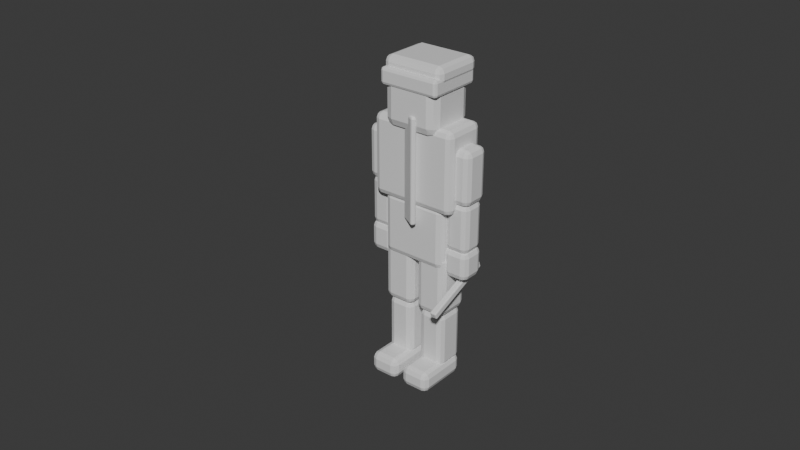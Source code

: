 # Source: SicilianBanditR15.blend  (saved by Blender 5.2.44; exported with 4.5.12 LTS)
import bpy
from mathutils import Matrix  # noqa: F401  (used for matrix-valued properties, if any)

bpy.ops.wm.read_factory_settings(use_empty=True)
scene = bpy.context.scene
scene.name = 'Scene'

# ---- collections
col_collection = bpy.data.collections.new('Collection'); scene.collection.children.link(col_collection)

# ---- materials (node trees are filled in below, after node groups)
mat_dark_leather = bpy.data.materials.new('Dark leather')
mat_dark_leather.diffuse_color = (0.16, 0.055, 0.025, 1.0)
mat_dark_leather.roughness = 0.72
mat_aged_linen = bpy.data.materials.new('Aged linen')
mat_aged_linen.diffuse_color = (0.73, 0.65, 0.48, 1.0)
mat_aged_linen.roughness = 0.72
mat_sun_weathered_skin = bpy.data.materials.new('Sun-weathered skin')
mat_sun_weathered_skin.diffuse_color = (0.48, 0.25, 0.13, 1.0)
mat_sun_weathered_skin.roughness = 0.72
mat_crimson_sash = bpy.data.materials.new('Crimson sash')
mat_crimson_sash.diffuse_color = (0.42, 0.035, 0.025, 1.0)
mat_crimson_sash.roughness = 0.72
mat_black_curls = bpy.data.materials.new('Black curls')
mat_black_curls.diffuse_color = (0.018, 0.012, 0.009, 1.0)
mat_black_curls.roughness = 0.72
mat_dagger_iron = bpy.data.materials.new('Dagger iron')
mat_dagger_iron.diffuse_color = (0.38, 0.42, 0.45, 1.0)
mat_dagger_iron.roughness = 0.72
mat_dagger_iron.metallic = 0.75

# ---- material node trees
mat_dark_leather.use_nodes = True; mat_dark_leather.node_tree.nodes.clear()
_N = mat_dark_leather.node_tree.nodes; _L = mat_dark_leather.node_tree.links
n0 = _N.new('ShaderNodeBsdfPrincipled'); n0.name = 'Principled BSDF'; n0.location = (-200, 100)
n0.inputs[10].default_value = 0.005
n1 = _N.new('ShaderNodeOutputMaterial'); n1.name = 'Material Output'; n1.location = (200, 100)
_L.new(n0.outputs[0], n1.inputs[0])
n1.is_active_output = True
mat_aged_linen.use_nodes = True; mat_aged_linen.node_tree.nodes.clear()
_N = mat_aged_linen.node_tree.nodes; _L = mat_aged_linen.node_tree.links
n0 = _N.new('ShaderNodeBsdfPrincipled'); n0.name = 'Principled BSDF'; n0.location = (-200, 100)
n0.inputs[10].default_value = 0.005
n1 = _N.new('ShaderNodeOutputMaterial'); n1.name = 'Material Output'; n1.location = (200, 100)
_L.new(n0.outputs[0], n1.inputs[0])
n1.is_active_output = True
mat_sun_weathered_skin.use_nodes = True; mat_sun_weathered_skin.node_tree.nodes.clear()
_N = mat_sun_weathered_skin.node_tree.nodes; _L = mat_sun_weathered_skin.node_tree.links
n0 = _N.new('ShaderNodeBsdfPrincipled'); n0.name = 'Principled BSDF'; n0.location = (-200, 100)
n0.inputs[10].default_value = 0.005
n1 = _N.new('ShaderNodeOutputMaterial'); n1.name = 'Material Output'; n1.location = (200, 100)
_L.new(n0.outputs[0], n1.inputs[0])
n1.is_active_output = True
mat_crimson_sash.use_nodes = True; mat_crimson_sash.node_tree.nodes.clear()
_N = mat_crimson_sash.node_tree.nodes; _L = mat_crimson_sash.node_tree.links
n0 = _N.new('ShaderNodeBsdfPrincipled'); n0.name = 'Principled BSDF'; n0.location = (-200, 100)
n0.inputs[10].default_value = 0.005
n1 = _N.new('ShaderNodeOutputMaterial'); n1.name = 'Material Output'; n1.location = (200, 100)
_L.new(n0.outputs[0], n1.inputs[0])
n1.is_active_output = True
mat_black_curls.use_nodes = True; mat_black_curls.node_tree.nodes.clear()
_N = mat_black_curls.node_tree.nodes; _L = mat_black_curls.node_tree.links
n0 = _N.new('ShaderNodeBsdfPrincipled'); n0.name = 'Principled BSDF'; n0.location = (-200, 100)
n0.inputs[10].default_value = 0.005
n1 = _N.new('ShaderNodeOutputMaterial'); n1.name = 'Material Output'; n1.location = (200, 100)
_L.new(n0.outputs[0], n1.inputs[0])
n1.is_active_output = True
mat_dagger_iron.use_nodes = True; mat_dagger_iron.node_tree.nodes.clear()
_N = mat_dagger_iron.node_tree.nodes; _L = mat_dagger_iron.node_tree.links
n0 = _N.new('ShaderNodeBsdfPrincipled'); n0.name = 'Principled BSDF'; n0.location = (-200, 100)
n0.inputs[10].default_value = 0.005
n1 = _N.new('ShaderNodeOutputMaterial'); n1.name = 'Material Output'; n1.location = (200, 100)
_L.new(n0.outputs[0], n1.inputs[0])
n1.is_active_output = True

# ---- world
world_world = bpy.data.worlds.new('World'); scene.world = world_world
world_world.use_nodes = True; world_world.node_tree.nodes.clear()
_N = world_world.node_tree.nodes; _L = world_world.node_tree.links
n0 = _N.new('ShaderNodeOutputWorld'); n0.name = 'World Output'; n0.location = (200, 100)
n1 = _N.new('ShaderNodeBackground'); n1.name = 'Background'; n1.location = (-200, 100)
n1.inputs[0].default_value = (0.05088, 0.05088, 0.05088, 1.0)
_L.new(n1.outputs[0], n0.inputs[0])
n0.is_active_output = True
world_world.color = (0.05088, 0.05088, 0.05088)
world_world.sun_shadow_jitter_overblur = 0.0

# ---- meshes
me_cube_001 = bpy.data.meshes.new('Cube.001')
me_cube_001.from_pydata([(-0.44, -0.26, -0.42), (-0.44, -0.26, 0.42), (-0.44, 0.26, -0.42), (-0.44, 0.26, 0.42), (0.44, -0.26, -0.42), (0.44, -0.26, 0.42), (0.44, 0.26, -0.42), (0.44, 0.26, 0.42)], [], [(0, 1, 3, 2), (2, 3, 7, 6), (6, 7, 5, 4), (4, 5, 1, 0), (2, 6, 4, 0), (7, 3, 1, 5)])
_uv = me_cube_001.uv_layers.new(name='UVMap')
_uv.uv.foreach_set('vector', [0.375, 0.0, 0.625, 0.0, 0.625, 0.25, 0.375, 0.25, 0.375, 0.25, 0.625, 0.25, 0.625, 0.5, 0.375, 0.5, 0.375, 0.5, 0.625, 0.5, 0.625, 0.75, 0.375, 0.75, 0.375, 0.75, 0.625, 0.75, 0.625, 1.0, 0.375, 1.0, 0.125, 0.5, 0.375, 0.5, 0.375, 0.75, 0.125, 0.75, 0.625, 0.5, 0.875, 0.5, 0.875, 0.75, 0.625, 0.75])
me_cube_001.materials.append(mat_dark_leather)
me_cube_001.update()
me_cube_002 = bpy.data.meshes.new('Cube.002')
me_cube_002.from_pydata([(-0.58, -0.29, -0.54), (-0.58, -0.29, 0.54), (-0.58, 0.29, -0.54), (-0.58, 0.29, 0.54), (0.58, -0.29, -0.54), (0.58, -0.29, 0.54), (0.58, 0.29, -0.54), (0.58, 0.29, 0.54)], [], [(0, 1, 3, 2), (2, 3, 7, 6), (6, 7, 5, 4), (4, 5, 1, 0), (2, 6, 4, 0), (7, 3, 1, 5)])
_uv = me_cube_002.uv_layers.new(name='UVMap')
_uv.uv.foreach_set('vector', [0.375, 0.0, 0.625, 0.0, 0.625, 0.25, 0.375, 0.25, 0.375, 0.25, 0.625, 0.25, 0.625, 0.5, 0.375, 0.5, 0.375, 0.5, 0.625, 0.5, 0.625, 0.75, 0.375, 0.75, 0.375, 0.75, 0.625, 0.75, 0.625, 1.0, 0.375, 1.0, 0.125, 0.5, 0.375, 0.5, 0.375, 0.75, 0.125, 0.75, 0.625, 0.5, 0.875, 0.5, 0.875, 0.75, 0.625, 0.75])
me_cube_002.materials.append(mat_aged_linen)
me_cube_002.update()
me_cube_003 = bpy.data.meshes.new('Cube.003')
me_cube_003.from_pydata([(-0.38, -0.34, -0.38), (-0.38, -0.34, 0.38), (-0.38, 0.34, -0.38), (-0.38, 0.34, 0.38), (0.38, -0.34, -0.38), (0.38, -0.34, 0.38), (0.38, 0.34, -0.38), (0.38, 0.34, 0.38)], [], [(0, 1, 3, 2), (2, 3, 7, 6), (6, 7, 5, 4), (4, 5, 1, 0), (2, 6, 4, 0), (7, 3, 1, 5)])
_uv = me_cube_003.uv_layers.new(name='UVMap')
_uv.uv.foreach_set('vector', [0.375, 0.0, 0.625, 0.0, 0.625, 0.25, 0.375, 0.25, 0.375, 0.25, 0.625, 0.25, 0.625, 0.5, 0.375, 0.5, 0.375, 0.5, 0.625, 0.5, 0.625, 0.75, 0.375, 0.75, 0.375, 0.75, 0.625, 0.75, 0.625, 1.0, 0.375, 1.0, 0.125, 0.5, 0.375, 0.5, 0.375, 0.75, 0.125, 0.75, 0.625, 0.5, 0.875, 0.5, 0.875, 0.75, 0.625, 0.75])
me_cube_003.materials.append(mat_sun_weathered_skin)
me_cube_003.update()
me_cube_004 = bpy.data.meshes.new('Cube.004')
me_cube_004.from_pydata([(-0.41, -0.37, -0.11), (-0.41, -0.37, 0.11), (-0.41, 0.37, -0.11), (-0.41, 0.37, 0.11), (0.41, -0.37, -0.11), (0.41, -0.37, 0.11), (0.41, 0.37, -0.11), (0.41, 0.37, 0.11)], [], [(0, 1, 3, 2), (2, 3, 7, 6), (6, 7, 5, 4), (4, 5, 1, 0), (2, 6, 4, 0), (7, 3, 1, 5)])
_uv = me_cube_004.uv_layers.new(name='UVMap')
_uv.uv.foreach_set('vector', [0.375, 0.0, 0.625, 0.0, 0.625, 0.25, 0.375, 0.25, 0.375, 0.25, 0.625, 0.25, 0.625, 0.5, 0.375, 0.5, 0.375, 0.5, 0.625, 0.5, 0.625, 0.75, 0.375, 0.75, 0.375, 0.75, 0.625, 0.75, 0.625, 1.0, 0.375, 1.0, 0.125, 0.5, 0.375, 0.5, 0.375, 0.75, 0.125, 0.75, 0.625, 0.5, 0.875, 0.5, 0.875, 0.75, 0.625, 0.75])
me_cube_004.materials.append(mat_crimson_sash)
me_cube_004.update()
me_cube_005 = bpy.data.meshes.new('Cube.005')
me_cube_005.from_pydata([(-0.42, -0.35, -0.12), (-0.42, -0.35, 0.12), (-0.42, 0.35, -0.12), (-0.42, 0.35, 0.12), (0.42, -0.35, -0.12), (0.42, -0.35, 0.12), (0.42, 0.35, -0.12), (0.42, 0.35, 0.12)], [], [(0, 1, 3, 2), (2, 3, 7, 6), (6, 7, 5, 4), (4, 5, 1, 0), (2, 6, 4, 0), (7, 3, 1, 5)])
_uv = me_cube_005.uv_layers.new(name='UVMap')
_uv.uv.foreach_set('vector', [0.375, 0.0, 0.625, 0.0, 0.625, 0.25, 0.375, 0.25, 0.375, 0.25, 0.625, 0.25, 0.625, 0.5, 0.375, 0.5, 0.375, 0.5, 0.625, 0.5, 0.625, 0.75, 0.375, 0.75, 0.375, 0.75, 0.625, 0.75, 0.625, 1.0, 0.375, 1.0, 0.125, 0.5, 0.375, 0.5, 0.375, 0.75, 0.125, 0.75, 0.625, 0.5, 0.875, 0.5, 0.875, 0.75, 0.625, 0.75])
me_cube_005.materials.append(mat_black_curls)
me_cube_005.update()
me_cube_006 = bpy.data.meshes.new('Cube.006')
me_cube_006.from_pydata([(-0.18, -0.18, -0.36), (-0.18, -0.18, 0.36), (-0.18, 0.18, -0.36), (-0.18, 0.18, 0.36), (0.18, -0.18, -0.36), (0.18, -0.18, 0.36), (0.18, 0.18, -0.36), (0.18, 0.18, 0.36)], [], [(0, 1, 3, 2), (2, 3, 7, 6), (6, 7, 5, 4), (4, 5, 1, 0), (2, 6, 4, 0), (7, 3, 1, 5)])
_uv = me_cube_006.uv_layers.new(name='UVMap')
_uv.uv.foreach_set('vector', [0.375, 0.0, 0.625, 0.0, 0.625, 0.25, 0.375, 0.25, 0.375, 0.25, 0.625, 0.25, 0.625, 0.5, 0.375, 0.5, 0.375, 0.5, 0.625, 0.5, 0.625, 0.75, 0.375, 0.75, 0.375, 0.75, 0.625, 0.75, 0.625, 1.0, 0.375, 1.0, 0.125, 0.5, 0.375, 0.5, 0.375, 0.75, 0.125, 0.75, 0.625, 0.5, 0.875, 0.5, 0.875, 0.75, 0.625, 0.75])
me_cube_006.materials.append(mat_sun_weathered_skin)
me_cube_006.update()
me_cube_007 = bpy.data.meshes.new('Cube.007')
me_cube_007.from_pydata([(-0.16, -0.16, -0.34), (-0.16, -0.16, 0.34), (-0.16, 0.16, -0.34), (-0.16, 0.16, 0.34), (0.16, -0.16, -0.34), (0.16, -0.16, 0.34), (0.16, 0.16, -0.34), (0.16, 0.16, 0.34)], [], [(0, 1, 3, 2), (2, 3, 7, 6), (6, 7, 5, 4), (4, 5, 1, 0), (2, 6, 4, 0), (7, 3, 1, 5)])
_uv = me_cube_007.uv_layers.new(name='UVMap')
_uv.uv.foreach_set('vector', [0.375, 0.0, 0.625, 0.0, 0.625, 0.25, 0.375, 0.25, 0.375, 0.25, 0.625, 0.25, 0.625, 0.5, 0.375, 0.5, 0.375, 0.5, 0.625, 0.5, 0.625, 0.75, 0.375, 0.75, 0.375, 0.75, 0.625, 0.75, 0.625, 1.0, 0.375, 1.0, 0.125, 0.5, 0.375, 0.5, 0.375, 0.75, 0.125, 0.75, 0.625, 0.5, 0.875, 0.5, 0.875, 0.75, 0.625, 0.75])
me_cube_007.materials.append(mat_sun_weathered_skin)
me_cube_007.update()
me_cube_008 = bpy.data.meshes.new('Cube.008')
me_cube_008.from_pydata([(-0.17, -0.17, -0.2), (-0.17, -0.17, 0.2), (-0.17, 0.17, -0.2), (-0.17, 0.17, 0.2), (0.17, -0.17, -0.2), (0.17, -0.17, 0.2), (0.17, 0.17, -0.2), (0.17, 0.17, 0.2)], [], [(0, 1, 3, 2), (2, 3, 7, 6), (6, 7, 5, 4), (4, 5, 1, 0), (2, 6, 4, 0), (7, 3, 1, 5)])
_uv = me_cube_008.uv_layers.new(name='UVMap')
_uv.uv.foreach_set('vector', [0.375, 0.0, 0.625, 0.0, 0.625, 0.25, 0.375, 0.25, 0.375, 0.25, 0.625, 0.25, 0.625, 0.5, 0.375, 0.5, 0.375, 0.5, 0.625, 0.5, 0.625, 0.75, 0.375, 0.75, 0.375, 0.75, 0.625, 0.75, 0.625, 1.0, 0.375, 1.0, 0.125, 0.5, 0.375, 0.5, 0.375, 0.75, 0.125, 0.75, 0.625, 0.5, 0.875, 0.5, 0.875, 0.75, 0.625, 0.75])
me_cube_008.materials.append(mat_sun_weathered_skin)
me_cube_008.update()
me_cube_009 = bpy.data.meshes.new('Cube.009')
me_cube_009.from_pydata([(-0.21, -0.23, -0.43), (-0.21, -0.23, 0.43), (-0.21, 0.23, -0.43), (-0.21, 0.23, 0.43), (0.21, -0.23, -0.43), (0.21, -0.23, 0.43), (0.21, 0.23, -0.43), (0.21, 0.23, 0.43)], [], [(0, 1, 3, 2), (2, 3, 7, 6), (6, 7, 5, 4), (4, 5, 1, 0), (2, 6, 4, 0), (7, 3, 1, 5)])
_uv = me_cube_009.uv_layers.new(name='UVMap')
_uv.uv.foreach_set('vector', [0.375, 0.0, 0.625, 0.0, 0.625, 0.25, 0.375, 0.25, 0.375, 0.25, 0.625, 0.25, 0.625, 0.5, 0.375, 0.5, 0.375, 0.5, 0.625, 0.5, 0.625, 0.75, 0.375, 0.75, 0.375, 0.75, 0.625, 0.75, 0.625, 1.0, 0.375, 1.0, 0.125, 0.5, 0.375, 0.5, 0.375, 0.75, 0.125, 0.75, 0.625, 0.5, 0.875, 0.5, 0.875, 0.75, 0.625, 0.75])
me_cube_009.materials.append(mat_dark_leather)
me_cube_009.update()
me_cube_010 = bpy.data.meshes.new('Cube.010')
me_cube_010.from_pydata([(-0.18, -0.2, -0.4), (-0.18, -0.2, 0.4), (-0.18, 0.2, -0.4), (-0.18, 0.2, 0.4), (0.18, -0.2, -0.4), (0.18, -0.2, 0.4), (0.18, 0.2, -0.4), (0.18, 0.2, 0.4)], [], [(0, 1, 3, 2), (2, 3, 7, 6), (6, 7, 5, 4), (4, 5, 1, 0), (2, 6, 4, 0), (7, 3, 1, 5)])
_uv = me_cube_010.uv_layers.new(name='UVMap')
_uv.uv.foreach_set('vector', [0.375, 0.0, 0.625, 0.0, 0.625, 0.25, 0.375, 0.25, 0.375, 0.25, 0.625, 0.25, 0.625, 0.5, 0.375, 0.5, 0.375, 0.5, 0.625, 0.5, 0.625, 0.75, 0.375, 0.75, 0.375, 0.75, 0.625, 0.75, 0.625, 1.0, 0.375, 1.0, 0.125, 0.5, 0.375, 0.5, 0.375, 0.75, 0.125, 0.75, 0.625, 0.5, 0.875, 0.5, 0.875, 0.75, 0.625, 0.75])
me_cube_010.materials.append(mat_sun_weathered_skin)
me_cube_010.update()
me_cube_011 = bpy.data.meshes.new('Cube.011')
me_cube_011.from_pydata([(-0.2, -0.36, -0.14), (-0.2, -0.36, 0.14), (-0.2, 0.36, -0.14), (-0.2, 0.36, 0.14), (0.2, -0.36, -0.14), (0.2, -0.36, 0.14), (0.2, 0.36, -0.14), (0.2, 0.36, 0.14)], [], [(0, 1, 3, 2), (2, 3, 7, 6), (6, 7, 5, 4), (4, 5, 1, 0), (2, 6, 4, 0), (7, 3, 1, 5)])
_uv = me_cube_011.uv_layers.new(name='UVMap')
_uv.uv.foreach_set('vector', [0.375, 0.0, 0.625, 0.0, 0.625, 0.25, 0.375, 0.25, 0.375, 0.25, 0.625, 0.25, 0.625, 0.5, 0.375, 0.5, 0.375, 0.5, 0.625, 0.5, 0.625, 0.75, 0.375, 0.75, 0.375, 0.75, 0.625, 0.75, 0.625, 1.0, 0.375, 1.0, 0.125, 0.5, 0.375, 0.5, 0.375, 0.75, 0.125, 0.75, 0.625, 0.5, 0.875, 0.5, 0.875, 0.75, 0.625, 0.75])
me_cube_011.materials.append(mat_dark_leather)
me_cube_011.update()
me_cube_012 = bpy.data.meshes.new('Cube.012')
me_cube_012.from_pydata([(-0.18, -0.18, -0.36), (-0.18, -0.18, 0.36), (-0.18, 0.18, -0.36), (-0.18, 0.18, 0.36), (0.18, -0.18, -0.36), (0.18, -0.18, 0.36), (0.18, 0.18, -0.36), (0.18, 0.18, 0.36)], [], [(0, 1, 3, 2), (2, 3, 7, 6), (6, 7, 5, 4), (4, 5, 1, 0), (2, 6, 4, 0), (7, 3, 1, 5)])
_uv = me_cube_012.uv_layers.new(name='UVMap')
_uv.uv.foreach_set('vector', [0.375, 0.0, 0.625, 0.0, 0.625, 0.25, 0.375, 0.25, 0.375, 0.25, 0.625, 0.25, 0.625, 0.5, 0.375, 0.5, 0.375, 0.5, 0.625, 0.5, 0.625, 0.75, 0.375, 0.75, 0.375, 0.75, 0.625, 0.75, 0.625, 1.0, 0.375, 1.0, 0.125, 0.5, 0.375, 0.5, 0.375, 0.75, 0.125, 0.75, 0.625, 0.5, 0.875, 0.5, 0.875, 0.75, 0.625, 0.75])
me_cube_012.materials.append(mat_sun_weathered_skin)
me_cube_012.update()
me_cube_013 = bpy.data.meshes.new('Cube.013')
me_cube_013.from_pydata([(-0.16, -0.16, -0.34), (-0.16, -0.16, 0.34), (-0.16, 0.16, -0.34), (-0.16, 0.16, 0.34), (0.16, -0.16, -0.34), (0.16, -0.16, 0.34), (0.16, 0.16, -0.34), (0.16, 0.16, 0.34)], [], [(0, 1, 3, 2), (2, 3, 7, 6), (6, 7, 5, 4), (4, 5, 1, 0), (2, 6, 4, 0), (7, 3, 1, 5)])
_uv = me_cube_013.uv_layers.new(name='UVMap')
_uv.uv.foreach_set('vector', [0.375, 0.0, 0.625, 0.0, 0.625, 0.25, 0.375, 0.25, 0.375, 0.25, 0.625, 0.25, 0.625, 0.5, 0.375, 0.5, 0.375, 0.5, 0.625, 0.5, 0.625, 0.75, 0.375, 0.75, 0.375, 0.75, 0.625, 0.75, 0.625, 1.0, 0.375, 1.0, 0.125, 0.5, 0.375, 0.5, 0.375, 0.75, 0.125, 0.75, 0.625, 0.5, 0.875, 0.5, 0.875, 0.75, 0.625, 0.75])
me_cube_013.materials.append(mat_sun_weathered_skin)
me_cube_013.update()
me_cube_014 = bpy.data.meshes.new('Cube.014')
me_cube_014.from_pydata([(-0.17, -0.17, -0.2), (-0.17, -0.17, 0.2), (-0.17, 0.17, -0.2), (-0.17, 0.17, 0.2), (0.17, -0.17, -0.2), (0.17, -0.17, 0.2), (0.17, 0.17, -0.2), (0.17, 0.17, 0.2)], [], [(0, 1, 3, 2), (2, 3, 7, 6), (6, 7, 5, 4), (4, 5, 1, 0), (2, 6, 4, 0), (7, 3, 1, 5)])
_uv = me_cube_014.uv_layers.new(name='UVMap')
_uv.uv.foreach_set('vector', [0.375, 0.0, 0.625, 0.0, 0.625, 0.25, 0.375, 0.25, 0.375, 0.25, 0.625, 0.25, 0.625, 0.5, 0.375, 0.5, 0.375, 0.5, 0.625, 0.5, 0.625, 0.75, 0.375, 0.75, 0.375, 0.75, 0.625, 0.75, 0.625, 1.0, 0.375, 1.0, 0.125, 0.5, 0.375, 0.5, 0.375, 0.75, 0.125, 0.75, 0.625, 0.5, 0.875, 0.5, 0.875, 0.75, 0.625, 0.75])
me_cube_014.materials.append(mat_sun_weathered_skin)
me_cube_014.update()
me_cube_015 = bpy.data.meshes.new('Cube.015')
me_cube_015.from_pydata([(-0.21, -0.23, -0.43), (-0.21, -0.23, 0.43), (-0.21, 0.23, -0.43), (-0.21, 0.23, 0.43), (0.21, -0.23, -0.43), (0.21, -0.23, 0.43), (0.21, 0.23, -0.43), (0.21, 0.23, 0.43)], [], [(0, 1, 3, 2), (2, 3, 7, 6), (6, 7, 5, 4), (4, 5, 1, 0), (2, 6, 4, 0), (7, 3, 1, 5)])
_uv = me_cube_015.uv_layers.new(name='UVMap')
_uv.uv.foreach_set('vector', [0.375, 0.0, 0.625, 0.0, 0.625, 0.25, 0.375, 0.25, 0.375, 0.25, 0.625, 0.25, 0.625, 0.5, 0.375, 0.5, 0.375, 0.5, 0.625, 0.5, 0.625, 0.75, 0.375, 0.75, 0.375, 0.75, 0.625, 0.75, 0.625, 1.0, 0.375, 1.0, 0.125, 0.5, 0.375, 0.5, 0.375, 0.75, 0.125, 0.75, 0.625, 0.5, 0.875, 0.5, 0.875, 0.75, 0.625, 0.75])
me_cube_015.materials.append(mat_dark_leather)
me_cube_015.update()
me_cube_016 = bpy.data.meshes.new('Cube.016')
me_cube_016.from_pydata([(-0.18, -0.2, -0.4), (-0.18, -0.2, 0.4), (-0.18, 0.2, -0.4), (-0.18, 0.2, 0.4), (0.18, -0.2, -0.4), (0.18, -0.2, 0.4), (0.18, 0.2, -0.4), (0.18, 0.2, 0.4)], [], [(0, 1, 3, 2), (2, 3, 7, 6), (6, 7, 5, 4), (4, 5, 1, 0), (2, 6, 4, 0), (7, 3, 1, 5)])
_uv = me_cube_016.uv_layers.new(name='UVMap')
_uv.uv.foreach_set('vector', [0.375, 0.0, 0.625, 0.0, 0.625, 0.25, 0.375, 0.25, 0.375, 0.25, 0.625, 0.25, 0.625, 0.5, 0.375, 0.5, 0.375, 0.5, 0.625, 0.5, 0.625, 0.75, 0.375, 0.75, 0.375, 0.75, 0.625, 0.75, 0.625, 1.0, 0.375, 1.0, 0.125, 0.5, 0.375, 0.5, 0.375, 0.75, 0.125, 0.75, 0.625, 0.5, 0.875, 0.5, 0.875, 0.75, 0.625, 0.75])
me_cube_016.materials.append(mat_sun_weathered_skin)
me_cube_016.update()
me_cube_017 = bpy.data.meshes.new('Cube.017')
me_cube_017.from_pydata([(-0.2, -0.36, -0.14), (-0.2, -0.36, 0.14), (-0.2, 0.36, -0.14), (-0.2, 0.36, 0.14), (0.2, -0.36, -0.14), (0.2, -0.36, 0.14), (0.2, 0.36, -0.14), (0.2, 0.36, 0.14)], [], [(0, 1, 3, 2), (2, 3, 7, 6), (6, 7, 5, 4), (4, 5, 1, 0), (2, 6, 4, 0), (7, 3, 1, 5)])
_uv = me_cube_017.uv_layers.new(name='UVMap')
_uv.uv.foreach_set('vector', [0.375, 0.0, 0.625, 0.0, 0.625, 0.25, 0.375, 0.25, 0.375, 0.25, 0.625, 0.25, 0.625, 0.5, 0.375, 0.5, 0.375, 0.5, 0.625, 0.5, 0.625, 0.75, 0.375, 0.75, 0.375, 0.75, 0.625, 0.75, 0.625, 1.0, 0.375, 1.0, 0.125, 0.5, 0.375, 0.5, 0.375, 0.75, 0.125, 0.75, 0.625, 0.5, 0.875, 0.5, 0.875, 0.75, 0.625, 0.75])
me_cube_017.materials.append(mat_dark_leather)
me_cube_017.update()
me_cube_018 = bpy.data.meshes.new('Cube.018')
me_cube_018.from_pydata([(-0.12, -0.035, -0.7), (-0.12, -0.035, 0.7), (-0.12, 0.035, -0.7), (-0.12, 0.035, 0.7), (0.12, -0.035, -0.7), (0.12, -0.035, 0.7), (0.12, 0.035, -0.7), (0.12, 0.035, 0.7)], [], [(0, 1, 3, 2), (2, 3, 7, 6), (6, 7, 5, 4), (4, 5, 1, 0), (2, 6, 4, 0), (7, 3, 1, 5)])
_uv = me_cube_018.uv_layers.new(name='UVMap')
_uv.uv.foreach_set('vector', [0.375, 0.0, 0.625, 0.0, 0.625, 0.25, 0.375, 0.25, 0.375, 0.25, 0.625, 0.25, 0.625, 0.5, 0.375, 0.5, 0.375, 0.5, 0.625, 0.5, 0.625, 0.75, 0.375, 0.75, 0.375, 0.75, 0.625, 0.75, 0.625, 1.0, 0.375, 1.0, 0.125, 0.5, 0.375, 0.5, 0.375, 0.75, 0.125, 0.75, 0.625, 0.5, 0.875, 0.5, 0.875, 0.75, 0.625, 0.75])
me_cube_018.materials.append(mat_crimson_sash)
me_cube_018.update()
me_cube_019 = bpy.data.meshes.new('Cube.019')
me_cube_019.from_pydata([(-0.045, -0.48, -0.045), (-0.045, -0.48, 0.045), (-0.045, 0.48, -0.045), (-0.045, 0.48, 0.045), (0.045, -0.48, -0.045), (0.045, -0.48, 0.045), (0.045, 0.48, -0.045), (0.045, 0.48, 0.045)], [], [(0, 1, 3, 2), (2, 3, 7, 6), (6, 7, 5, 4), (4, 5, 1, 0), (2, 6, 4, 0), (7, 3, 1, 5)])
_uv = me_cube_019.uv_layers.new(name='UVMap')
_uv.uv.foreach_set('vector', [0.375, 0.0, 0.625, 0.0, 0.625, 0.25, 0.375, 0.25, 0.375, 0.25, 0.625, 0.25, 0.625, 0.5, 0.375, 0.5, 0.375, 0.5, 0.625, 0.5, 0.625, 0.75, 0.375, 0.75, 0.375, 0.75, 0.625, 0.75, 0.625, 1.0, 0.375, 1.0, 0.125, 0.5, 0.375, 0.5, 0.375, 0.75, 0.125, 0.75, 0.625, 0.5, 0.875, 0.5, 0.875, 0.75, 0.625, 0.75])
me_cube_019.materials.append(mat_dagger_iron)
me_cube_019.update()
me_cube_020 = bpy.data.meshes.new('Cube.020')
me_cube_020.from_pydata([(-0.14, -0.045, -0.045), (-0.14, -0.045, 0.045), (-0.14, 0.045, -0.045), (-0.14, 0.045, 0.045), (0.14, -0.045, -0.045), (0.14, -0.045, 0.045), (0.14, 0.045, -0.045), (0.14, 0.045, 0.045)], [], [(0, 1, 3, 2), (2, 3, 7, 6), (6, 7, 5, 4), (4, 5, 1, 0), (2, 6, 4, 0), (7, 3, 1, 5)])
_uv = me_cube_020.uv_layers.new(name='UVMap')
_uv.uv.foreach_set('vector', [0.375, 0.0, 0.625, 0.0, 0.625, 0.25, 0.375, 0.25, 0.375, 0.25, 0.625, 0.25, 0.625, 0.5, 0.375, 0.5, 0.375, 0.5, 0.625, 0.5, 0.625, 0.75, 0.375, 0.75, 0.375, 0.75, 0.625, 0.75, 0.625, 1.0, 0.375, 1.0, 0.125, 0.5, 0.375, 0.5, 0.375, 0.75, 0.125, 0.75, 0.625, 0.5, 0.875, 0.5, 0.875, 0.75, 0.625, 0.75])
me_cube_020.materials.append(mat_dark_leather)
me_cube_020.update()
arm_banditr15_armature = bpy.data.armatures.new('BanditR15_Armature')  # bones are not reproduced

# ---- objects
ob_banditr15 = bpy.data.objects.new('BanditR15', arm_banditr15_armature)
ob_lowertorso = bpy.data.objects.new('LowerTorso', me_cube_001)
ob_uppertorso = bpy.data.objects.new('UpperTorso', me_cube_002)
ob_head = bpy.data.objects.new('Head', me_cube_003)
ob_bandana = bpy.data.objects.new('Bandana', me_cube_004)
ob_hair = bpy.data.objects.new('Hair', me_cube_005)
ob_leftupperarm = bpy.data.objects.new('LeftUpperArm', me_cube_006)
ob_leftlowerarm = bpy.data.objects.new('LeftLowerArm', me_cube_007)
ob_lefthand = bpy.data.objects.new('LeftHand', me_cube_008)
ob_leftupperleg = bpy.data.objects.new('LeftUpperLeg', me_cube_009)
ob_leftlowerleg = bpy.data.objects.new('LeftLowerLeg', me_cube_010)
ob_leftfoot = bpy.data.objects.new('LeftFoot', me_cube_011)
ob_rightupperarm = bpy.data.objects.new('RightUpperArm', me_cube_012)
ob_rightlowerarm = bpy.data.objects.new('RightLowerArm', me_cube_013)
ob_righthand = bpy.data.objects.new('RightHand', me_cube_014)
ob_rightupperleg = bpy.data.objects.new('RightUpperLeg', me_cube_015)
ob_rightlowerleg = bpy.data.objects.new('RightLowerLeg', me_cube_016)
ob_rightfoot = bpy.data.objects.new('RightFoot', me_cube_017)
ob_crimsonsash = bpy.data.objects.new('CrimsonSash', me_cube_018)
ob_dagger = bpy.data.objects.new('Dagger', me_cube_019)
ob_daggergrip = bpy.data.objects.new('DaggerGrip', me_cube_020)

# ---- transforms, parenting, visibility, modifiers, constraints
ob_banditr15.location = (0.0, 0.0, 0.0)
ob_lowertorso.parent = ob_banditr15
ob_lowertorso.location = (0.0, 0.0, 1.35)
_m = ob_lowertorso.modifiers.new('Soft carved edges', 'BEVEL')
_m.width = 0.08
_m.width_pct = 0.08
_m.segments = 2
ob_uppertorso.parent = ob_banditr15
ob_uppertorso.location = (0.0, 0.0, 2.25)
_m = ob_uppertorso.modifiers.new('Soft carved edges', 'BEVEL')
_m.width = 0.08
_m.width_pct = 0.08
_m.segments = 2
ob_head.parent = ob_banditr15
ob_head.location = (0.0, -0.01, 3.05)
_m = ob_head.modifiers.new('Soft carved edges', 'BEVEL')
_m.width = 0.12
_m.width_pct = 0.12
_m.segments = 2
ob_bandana.parent = ob_banditr15
ob_bandana.location = (0.0, 0.0, 3.3)
_m = ob_bandana.modifiers.new('Soft carved edges', 'BEVEL')
_m.width = 0.04
_m.width_pct = 0.04
_m.segments = 2
ob_hair.parent = ob_banditr15
ob_hair.location = (0.0, 0.05, 3.42)
_m = ob_hair.modifiers.new('Soft carved edges', 'BEVEL')
_m.width = 0.08
_m.width_pct = 0.08
_m.segments = 2
ob_leftupperarm.parent = ob_banditr15
ob_leftupperarm.location = (-0.58, 0.0, 2.2)
_m = ob_leftupperarm.modifiers.new('Soft carved edges', 'BEVEL')
_m.width = 0.08
_m.width_pct = 0.08
_m.segments = 2
ob_leftlowerarm.parent = ob_banditr15
ob_leftlowerarm.location = (-0.58, 0.0, 1.53)
_m = ob_leftlowerarm.modifiers.new('Soft carved edges', 'BEVEL')
_m.width = 0.08
_m.width_pct = 0.08
_m.segments = 2
ob_lefthand.parent = ob_banditr15
ob_lefthand.location = (-0.58, 0.0, 1.03)
_m = ob_lefthand.modifiers.new('Soft carved edges', 'BEVEL')
_m.width = 0.08
_m.width_pct = 0.08
_m.segments = 2
ob_leftupperleg.parent = ob_banditr15
ob_leftupperleg.location = (-0.25, 0.0, 0.67)
_m = ob_leftupperleg.modifiers.new('Soft carved edges', 'BEVEL')
_m.width = 0.08
_m.width_pct = 0.08
_m.segments = 2
ob_leftlowerleg.parent = ob_banditr15
ob_leftlowerleg.location = (-0.25, 0.0, -0.15)
_m = ob_leftlowerleg.modifiers.new('Soft carved edges', 'BEVEL')
_m.width = 0.08
_m.width_pct = 0.08
_m.segments = 2
ob_leftfoot.parent = ob_banditr15
ob_leftfoot.location = (-0.25, -0.18, -0.61)
_m = ob_leftfoot.modifiers.new('Soft carved edges', 'BEVEL')
_m.width = 0.08
_m.width_pct = 0.08
_m.segments = 2
ob_rightupperarm.parent = ob_banditr15
ob_rightupperarm.location = (0.58, 0.0, 2.2)
_m = ob_rightupperarm.modifiers.new('Soft carved edges', 'BEVEL')
_m.width = 0.08
_m.width_pct = 0.08
_m.segments = 2
ob_rightlowerarm.parent = ob_banditr15
ob_rightlowerarm.location = (0.58, 0.0, 1.53)
_m = ob_rightlowerarm.modifiers.new('Soft carved edges', 'BEVEL')
_m.width = 0.08
_m.width_pct = 0.08
_m.segments = 2
ob_righthand.parent = ob_banditr15
ob_righthand.location = (0.58, 0.0, 1.03)
_m = ob_righthand.modifiers.new('Soft carved edges', 'BEVEL')
_m.width = 0.08
_m.width_pct = 0.08
_m.segments = 2
ob_rightupperleg.parent = ob_banditr15
ob_rightupperleg.location = (0.25, 0.0, 0.67)
_m = ob_rightupperleg.modifiers.new('Soft carved edges', 'BEVEL')
_m.width = 0.08
_m.width_pct = 0.08
_m.segments = 2
ob_rightlowerleg.parent = ob_banditr15
ob_rightlowerleg.location = (0.25, 0.0, -0.15)
_m = ob_rightlowerleg.modifiers.new('Soft carved edges', 'BEVEL')
_m.width = 0.08
_m.width_pct = 0.08
_m.segments = 2
ob_rightfoot.parent = ob_banditr15
ob_rightfoot.location = (0.25, -0.18, -0.61)
_m = ob_rightfoot.modifiers.new('Soft carved edges', 'BEVEL')
_m.width = 0.08
_m.width_pct = 0.08
_m.segments = 2
ob_crimsonsash.parent = ob_banditr15
ob_crimsonsash.location = (0.0, -0.31, 2.2)
ob_crimsonsash.rotation_euler = (0.0, 0.0, -0.52)
_m = ob_crimsonsash.modifiers.new('Soft carved edges', 'BEVEL')
_m.width = 0.025
_m.width_pct = 0.025
_m.segments = 2
ob_dagger.parent = ob_banditr15
ob_dagger.location = (0.58, -0.12, 0.68)
ob_dagger.rotation_euler = (0.3927, 0.0, 0.0)
_m = ob_dagger.modifiers.new('Soft carved edges', 'BEVEL')
_m.width = 0.015
_m.width_pct = 0.015
_m.segments = 2
ob_daggergrip.parent = ob_banditr15
ob_daggergrip.location = (0.58, 0.05, 1.08)
_m = ob_daggergrip.modifiers.new('Soft carved edges', 'BEVEL')
_m.width = 0.02
_m.width_pct = 0.02
_m.segments = 2

# ---- collection membership
col_collection.objects.link(ob_banditr15)
col_collection.objects.link(ob_lowertorso)
col_collection.objects.link(ob_uppertorso)
col_collection.objects.link(ob_head)
col_collection.objects.link(ob_bandana)
col_collection.objects.link(ob_hair)
col_collection.objects.link(ob_leftupperarm)
col_collection.objects.link(ob_leftlowerarm)
col_collection.objects.link(ob_lefthand)
col_collection.objects.link(ob_leftupperleg)
col_collection.objects.link(ob_leftlowerleg)
col_collection.objects.link(ob_leftfoot)
col_collection.objects.link(ob_rightupperarm)
col_collection.objects.link(ob_rightlowerarm)
col_collection.objects.link(ob_righthand)
col_collection.objects.link(ob_rightupperleg)
col_collection.objects.link(ob_rightlowerleg)
col_collection.objects.link(ob_rightfoot)
col_collection.objects.link(ob_crimsonsash)
col_collection.objects.link(ob_dagger)
col_collection.objects.link(ob_daggergrip)

# ---- scene / render settings (as saved in the file)
scene.frame_start = 1; scene.frame_end = 61; scene.frame_set(22)
scene.render.engine = 'BLENDER_EEVEE_NEXT'
scene.render.fps = 30
scene.render.bake_bias = 0.0
scene.render.bake_samples = 0
scene.render.compositor_device = 'GPU'
scene.eevee.use_volume_custom_range = False
scene.eevee.fast_gi_thickness_near = 0.1
scene.eevee.fast_gi_thickness_far = 0.0
scene.eevee.ray_tracing_options.screen_trace_thickness = 0.1
bpy.context.view_layer.update()

# ---- added for rendering (the .blend has no active camera and no usable light): camera, sun
cam_auto = bpy.data.cameras.new('AutoCamera')
cam_auto.lens = 50.0
cam_auto.sensor_width = 36.0
cam_auto.clip_end = 1000.0
ob_auto_camera = bpy.data.objects.new('AutoCamera', cam_auto)
scene.collection.objects.link(ob_auto_camera)
ob_auto_camera.location = (7.64603, -9.67399, 7.64316)
ob_auto_camera.rotation_euler = (1.09748, -7.21219e-08, 0.694738)
scene.camera = ob_auto_camera
light_auto_sun = bpy.data.lights.new('AutoSun', 'SUN')
light_auto_sun.energy = 3.0
light_auto_sun.angle = 0.0523599
ob_auto_sun = bpy.data.objects.new('AutoSun', light_auto_sun)
scene.collection.objects.link(ob_auto_sun)
ob_auto_sun.rotation_euler = (0.872665, 0.174533, 0.523599)
bpy.context.view_layer.update()
